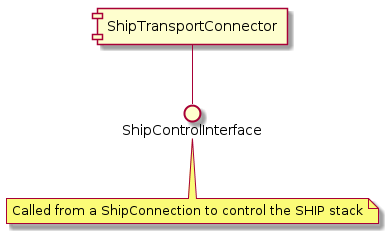

The diagram above was rendered by PlantUML. Its source (embedded in the PNG):
@startuml
[ShipTransportConnector] -- ShipControlInterface
note bottom of ShipControlInterface
Called from a ShipConnection to control the SHIP stack
end note
@enduml